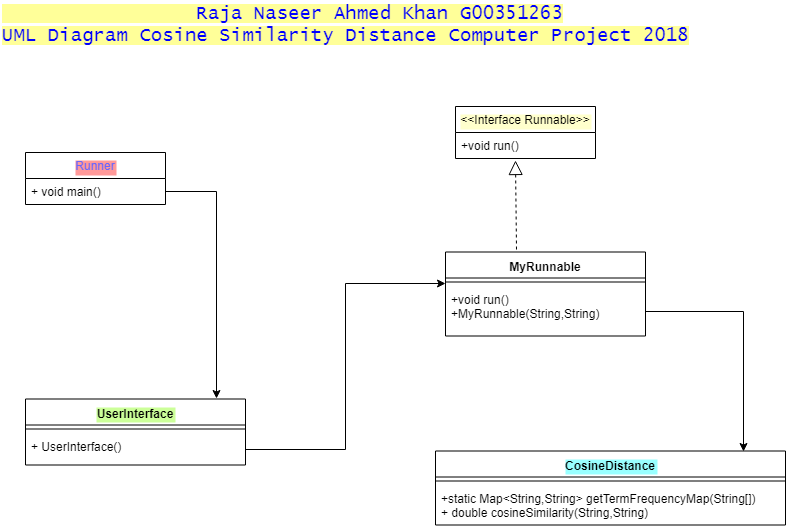

The diagram above was exported from draw.io. Its source (the exported page's mxGraphModel, read from the mxfile embedded in the PNG):
<mxGraphModel dx="1426" dy="761" grid="1" gridSize="10" guides="1" tooltips="1" connect="1" arrows="1" fold="1" page="1" pageScale="1" pageWidth="850" pageHeight="1100" math="0" shadow="0">
  <root>
    <mxCell id="0" />
    <mxCell id="1" parent="0" />
    <mxCell id="b88GtCjw6KAn71eq25MC-1" value="UserInterface" style="swimlane;fontStyle=1;align=center;verticalAlign=top;childLayout=stackLayout;horizontal=1;startSize=26;horizontalStack=0;resizeParent=1;resizeParentMax=0;resizeLast=0;collapsible=1;marginBottom=0;labelBackgroundColor=#CCFF99;" parent="1" vertex="1">
      <mxGeometry x="65" y="538.5" width="220" height="66" as="geometry" />
    </mxCell>
    <mxCell id="b88GtCjw6KAn71eq25MC-3" value="" style="line;strokeWidth=1;fillColor=none;align=left;verticalAlign=middle;spacingTop=-1;spacingLeft=3;spacingRight=3;rotatable=0;labelPosition=right;points=[];portConstraint=eastwest;" parent="b88GtCjw6KAn71eq25MC-1" vertex="1">
      <mxGeometry y="26" width="220" height="8" as="geometry" />
    </mxCell>
    <mxCell id="b88GtCjw6KAn71eq25MC-4" value="+ UserInterface()&#10;" style="text;strokeColor=none;fillColor=none;align=left;verticalAlign=top;spacingLeft=4;spacingRight=4;overflow=hidden;rotatable=0;points=[[0,0.5],[1,0.5]];portConstraint=eastwest;" parent="b88GtCjw6KAn71eq25MC-1" vertex="1">
      <mxGeometry y="34" width="220" height="32" as="geometry" />
    </mxCell>
    <mxCell id="b88GtCjw6KAn71eq25MC-5" value="Runner" style="swimlane;fontStyle=0;childLayout=stackLayout;horizontal=1;startSize=26;fillColor=none;horizontalStack=0;resizeParent=1;resizeParentMax=0;resizeLast=0;collapsible=1;marginBottom=0;fontColor=#6666FF;labelBackgroundColor=#FF9999;" parent="1" vertex="1">
      <mxGeometry x="65" y="292" width="140" height="52" as="geometry" />
    </mxCell>
    <mxCell id="b88GtCjw6KAn71eq25MC-6" value="+ void main()" style="text;strokeColor=none;fillColor=none;align=left;verticalAlign=top;spacingLeft=4;spacingRight=4;overflow=hidden;rotatable=0;points=[[0,0.5],[1,0.5]];portConstraint=eastwest;" parent="b88GtCjw6KAn71eq25MC-5" vertex="1">
      <mxGeometry y="26" width="140" height="26" as="geometry" />
    </mxCell>
    <mxCell id="b88GtCjw6KAn71eq25MC-14" value="MyRunnable" style="swimlane;fontStyle=1;align=center;verticalAlign=top;childLayout=stackLayout;horizontal=1;startSize=26;horizontalStack=0;resizeParent=1;resizeParentMax=0;resizeLast=0;collapsible=1;marginBottom=0;" parent="1" vertex="1">
      <mxGeometry x="485" y="391.5" width="200" height="84" as="geometry" />
    </mxCell>
    <mxCell id="b88GtCjw6KAn71eq25MC-16" value="" style="line;strokeWidth=1;fillColor=none;align=left;verticalAlign=middle;spacingTop=-1;spacingLeft=3;spacingRight=3;rotatable=0;labelPosition=right;points=[];portConstraint=eastwest;" parent="b88GtCjw6KAn71eq25MC-14" vertex="1">
      <mxGeometry y="26" width="200" height="8" as="geometry" />
    </mxCell>
    <mxCell id="b88GtCjw6KAn71eq25MC-17" value="+void run()&#10;+MyRunnable(String,String)&#10;" style="text;strokeColor=none;fillColor=none;align=left;verticalAlign=top;spacingLeft=4;spacingRight=4;overflow=hidden;rotatable=0;points=[[0,0.5],[1,0.5]];portConstraint=eastwest;" parent="b88GtCjw6KAn71eq25MC-14" vertex="1">
      <mxGeometry y="34" width="200" height="50" as="geometry" />
    </mxCell>
    <mxCell id="b88GtCjw6KAn71eq25MC-18" value="CosineDistance" style="swimlane;fontStyle=1;align=center;verticalAlign=top;childLayout=stackLayout;horizontal=1;startSize=26;horizontalStack=0;resizeParent=1;resizeParentMax=0;resizeLast=0;collapsible=1;marginBottom=0;labelBackgroundColor=#99FFFF;" parent="1" vertex="1">
      <mxGeometry x="475" y="590.5" width="350" height="74" as="geometry" />
    </mxCell>
    <mxCell id="b88GtCjw6KAn71eq25MC-20" value="" style="line;strokeWidth=1;fillColor=none;align=left;verticalAlign=middle;spacingTop=-1;spacingLeft=3;spacingRight=3;rotatable=0;labelPosition=right;points=[];portConstraint=eastwest;" parent="b88GtCjw6KAn71eq25MC-18" vertex="1">
      <mxGeometry y="26" width="350" height="8" as="geometry" />
    </mxCell>
    <mxCell id="b88GtCjw6KAn71eq25MC-21" value="+static Map&lt;String,String&gt; getTermFrequencyMap(String[])&#10;+ double cosineSimilarity(String,String)&#10;" style="text;strokeColor=none;fillColor=none;align=left;verticalAlign=top;spacingLeft=4;spacingRight=4;overflow=hidden;rotatable=0;points=[[0,0.5],[1,0.5]];portConstraint=eastwest;" parent="b88GtCjw6KAn71eq25MC-18" vertex="1">
      <mxGeometry y="34" width="350" height="40" as="geometry" />
    </mxCell>
    <mxCell id="b88GtCjw6KAn71eq25MC-22" style="edgeStyle=orthogonalEdgeStyle;rounded=0;html=1;jettySize=auto;orthogonalLoop=1;entryX=0.868;entryY=-0.006;entryPerimeter=0;" parent="1" source="b88GtCjw6KAn71eq25MC-6" target="b88GtCjw6KAn71eq25MC-1" edge="1">
      <mxGeometry relative="1" as="geometry">
        <mxPoint x="255" y="528.5" as="targetPoint" />
      </mxGeometry>
    </mxCell>
    <mxCell id="b88GtCjw6KAn71eq25MC-23" style="edgeStyle=orthogonalEdgeStyle;rounded=0;html=1;entryX=0;entryY=0.625;entryPerimeter=0;jettySize=auto;orthogonalLoop=1;" parent="1" source="b88GtCjw6KAn71eq25MC-4" target="b88GtCjw6KAn71eq25MC-16" edge="1">
      <mxGeometry relative="1" as="geometry" />
    </mxCell>
    <mxCell id="b88GtCjw6KAn71eq25MC-24" style="edgeStyle=orthogonalEdgeStyle;rounded=0;html=1;entryX=0.881;entryY=0.01;entryPerimeter=0;jettySize=auto;orthogonalLoop=1;" parent="1" source="b88GtCjw6KAn71eq25MC-17" target="b88GtCjw6KAn71eq25MC-18" edge="1">
      <mxGeometry relative="1" as="geometry" />
    </mxCell>
    <mxCell id="b88GtCjw6KAn71eq25MC-29" value="&lt;&lt;Interface Runnable&gt;&gt;" style="swimlane;fontStyle=0;childLayout=stackLayout;horizontal=1;startSize=26;fillColor=none;horizontalStack=0;resizeParent=1;resizeParentMax=0;resizeLast=0;collapsible=1;marginBottom=0;labelBackgroundColor=#FFFFCC;" parent="1" vertex="1">
      <mxGeometry x="495" y="246" width="140" height="52" as="geometry" />
    </mxCell>
    <mxCell id="b88GtCjw6KAn71eq25MC-41" value="+void run()" style="text;strokeColor=none;fillColor=none;align=left;verticalAlign=top;spacingLeft=4;spacingRight=4;overflow=hidden;rotatable=0;points=[[0,0.5],[1,0.5]];portConstraint=eastwest;" parent="b88GtCjw6KAn71eq25MC-29" vertex="1">
      <mxGeometry y="26" width="140" height="26" as="geometry" />
    </mxCell>
    <mxCell id="b88GtCjw6KAn71eq25MC-34" value="&lt;font color=&quot;#0000ff&quot; style=&quot;background-color: rgb(255 , 255 , 153)&quot;&gt;&amp;nbsp; &amp;nbsp; &amp;nbsp; &amp;nbsp; &amp;nbsp; &amp;nbsp; &amp;nbsp; &amp;nbsp; &amp;nbsp;Raja Naseer Ahmed Khan G00351263&lt;br style=&quot;font-size: 19px&quot;&gt;UML Diagram Cosine Similarity Distance Computer Project 2018&lt;/font&gt;&lt;br style=&quot;font-size: 19px&quot;&gt;" style="text;html=1;resizable=0;points=[];autosize=1;align=left;verticalAlign=top;spacingTop=-4;fontFamily=Lucida Console;fontColor=#00CC00;fontSize=19;" parent="1" vertex="1">
      <mxGeometry x="40" y="140" width="700" height="50" as="geometry" />
    </mxCell>
    <mxCell id="b88GtCjw6KAn71eq25MC-35" value="" style="endArrow=block;dashed=1;endFill=0;endSize=12;html=1;entryX=0.429;entryY=1.077;entryPerimeter=0;exitX=0.355;exitY=-0.027;exitPerimeter=0;" parent="1" source="b88GtCjw6KAn71eq25MC-14" target="b88GtCjw6KAn71eq25MC-41" edge="1">
      <mxGeometry width="160" relative="1" as="geometry">
        <mxPoint x="495" y="362" as="sourcePoint" />
        <mxPoint x="555" y="328" as="targetPoint" />
      </mxGeometry>
    </mxCell>
  </root>
</mxGraphModel>